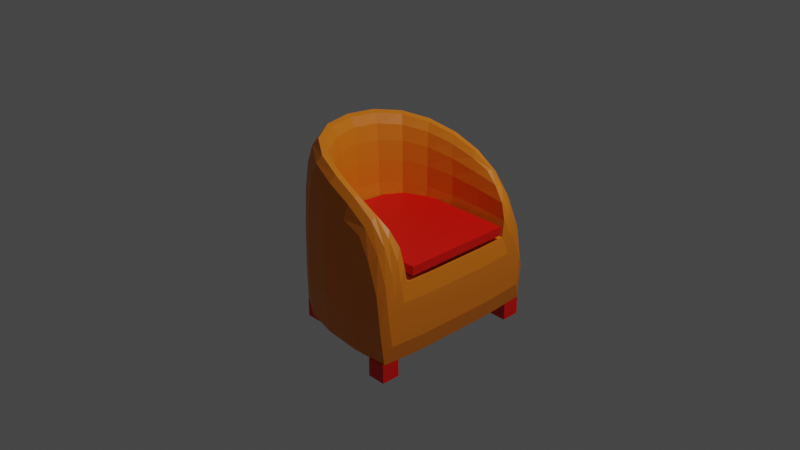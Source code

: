 # Source: Chair.blend  (saved by Blender 3.4.6; exported with 4.5.12 LTS)
import bpy
from mathutils import Matrix  # noqa: F401  (used for matrix-valued properties, if any)

bpy.ops.wm.read_factory_settings(use_empty=True)
scene = bpy.context.scene
scene.name = 'Scene'

# ---- collections
col_collection = bpy.data.collections.new('Collection'); scene.collection.children.link(col_collection)

# ---- materials (node trees are filled in below, after node groups)
mat_material = bpy.data.materials.new('Material')
mat_material.alpha_threshold = 0.0
mat_material.use_transparent_shadow = False
mat_material.roughness = 0.5
mat_material.line_color = (0.0, 0.0, 0.0, 1.0)
mat_pillowfeet = bpy.data.materials.new('pillowFeet')
mat_pillowfeet.use_transparent_shadow = False

# ---- material node trees
mat_material.use_nodes = True; mat_material.node_tree.nodes.clear()
_N = mat_material.node_tree.nodes; _L = mat_material.node_tree.links
n0 = _N.new('ShaderNodeOutputMaterial'); n0.name = 'Material Output'; n0.location = (300, 300)
n1 = _N.new('ShaderNodeBsdfPrincipled'); n1.name = 'Principled BSDF'; n1.location = (10, 300)
n1.distribution = 'GGX'
n1.subsurface_method = 'RANDOM_WALK_SKIN'
n1.inputs[0].default_value = (0.8, 0.2051, 0.005634, 1.0)
n1.inputs[3].default_value = 1.45
n1.inputs[27].default_value = (0.0, 0.0, 0.0, 1.0)
n1.inputs[28].default_value = 1.0
_L.new(n1.outputs[0], n0.inputs[0])
n0.is_active_output = True
mat_pillowfeet.use_nodes = True; mat_pillowfeet.node_tree.nodes.clear()
_N = mat_pillowfeet.node_tree.nodes; _L = mat_pillowfeet.node_tree.links
n0 = _N.new('ShaderNodeBsdfPrincipled'); n0.name = 'Principled BSDF'; n0.location = (10, 300)
n0.distribution = 'GGX'
n0.subsurface_method = 'RANDOM_WALK_SKIN'
n0.inputs[0].default_value = (0.8, 0.003761, 0.0, 1.0)
n0.inputs[3].default_value = 1.45
n0.inputs[27].default_value = (0.0, 0.0, 0.0, 1.0)
n0.inputs[28].default_value = 1.0
n1 = _N.new('ShaderNodeOutputMaterial'); n1.name = 'Material Output'; n1.location = (300, 300)
_L.new(n0.outputs[0], n1.inputs[0])
n1.is_active_output = True

# ---- world
world_world = bpy.data.worlds.new('World'); scene.world = world_world
world_world.use_nodes = True; world_world.node_tree.nodes.clear()
_N = world_world.node_tree.nodes; _L = world_world.node_tree.links
n0 = _N.new('ShaderNodeOutputWorld'); n0.name = 'World Output'; n0.location = (300, 300)
n1 = _N.new('ShaderNodeBackground'); n1.name = 'Background'; n1.location = (10, 300)
n1.inputs[0].default_value = (0.05088, 0.05088, 0.05088, 1.0)
_L.new(n1.outputs[0], n0.inputs[0])
n0.is_active_output = True
world_world.color = (0.05088, 0.05088, 0.05088)
world_world.use_sun_shadow = False
world_world.sun_shadow_jitter_overblur = 0.0

# ---- cameras
cam_camera = bpy.data.cameras.new('Camera')
cam_camera.clip_end = 100.0
cam_camera.ortho_scale = 7.314

# ---- lights
light_light = bpy.data.lights.new('Light', 'POINT')
light_light.transmission_factor = 0.0
light_light.energy = 1000.0
light_light.shadow_soft_size = 0.1
light_light.shadow_maximum_resolution = 0.006
light_light.use_absolute_resolution = True

# ---- meshes
me_chair = bpy.data.meshes.new('Chair')
me_chair.from_pydata([(0.4943, 0.753, 0.4642), (0.8034, 0.952, -0.949), (0.4943, -0.753, 0.4642), (0.8034, -0.952, -0.949), (-0.4733, 0.4908, 0.754), (-0.6888, 0.6621, -0.9396), (-0.4733, -0.4908, 0.754), (-0.6888, -0.6621, -0.9396), (0.4504, -0.9306, 0.2945), (-0.6491, -0.6315, 0.611), (0.4504, 0.9306, 0.2945), (-0.6491, 0.6315, 0.611), (0.81, -0.6614, -0.1438), (-0.4258, -0.4526, -0.1084), (0.81, 0.6614, -0.1438), (-0.4258, 0.4526, -0.1084), (-0.8333, 0.3707, -0.9589), (-0.8881, -1.863e-09, -0.9587), (-0.8333, -0.3707, -0.9589), (0.3859, 0.9533, -0.9646), (-0.04235, 0.9184, -0.9627), (-0.4159, 0.824, -0.961), (0.6081, 0.9589, 0.07597), (0.7409, 0.9824, -0.2283), (0.7956, 0.992, -0.5898), (-0.6924, -0.6661, -0.5217), (-0.6875, -0.6623, -0.07367), (-0.6745, -0.6518, 0.314), (0.6081, -0.9589, 0.07597), (0.7409, -0.9824, -0.2283), (0.7956, -0.992, -0.5898), (-0.6745, 0.6518, 0.314), (-0.6875, 0.6623, -0.07367), (-0.6924, 0.6661, -0.5217), (0.2327, -0.932, 0.3889), (-0.06582, -0.9044, 0.4841), (-0.3805, -0.8136, 0.5586), (0.8418, 0.8825, -0.7566), (0.8418, 0.8067, -0.5466), (0.8418, 0.7309, -0.3366), (-0.4159, -0.824, -0.961), (-0.04235, -0.9184, -0.9627), (0.3859, -0.9533, -0.9646), (-0.8168, -0.3454, 0.6423), (-0.8727, 1.863e-09, 0.6528), (-0.8168, 0.3454, 0.6423), (-0.3805, 0.8136, 0.5586), (-0.06582, 0.9044, 0.4841), (0.2327, 0.932, 0.3889), (0.8034, -0.4967, -0.9821), (0.8034, 4.657e-10, -0.9821), (0.8034, 0.4967, -0.9821), (0.3039, -0.7428, 0.5447), (0.04114, -0.709, 0.631), (-0.2364, -0.6332, 0.7021), (0.8418, -0.8825, -0.7566), (0.8418, -0.8067, -0.5466), (0.8418, -0.7309, -0.3366), (-0.6212, -0.2684, 0.7853), (-0.6705, 3.725e-09, 0.7958), (-0.6212, 0.2684, 0.7853), (-0.2364, 0.6332, 0.7021), (0.04114, 0.709, 0.631), (0.3039, 0.7428, 0.5447), (0.4907, -0.8925, 0.3773), (0.5248, -0.8418, 0.4424), (0.517, -0.791, 0.4688), (-0.5131, -0.5227, 0.8526), (-0.5612, -0.5612, 0.8705), (-0.6092, -0.5996, 0.7945), (0.4907, 0.8925, 0.3773), (0.5248, 0.8418, 0.4424), (0.517, 0.791, 0.4688), (-0.5131, 0.5227, 0.8526), (-0.5612, 0.5612, 0.8705), (-0.6092, 0.5996, 0.7945), (0.4642, -0.6516, -0.1245), (0.1096, -0.6277, -0.1225), (-0.1998, -0.5632, -0.1208), (0.81, 0.3451, -0.1598), (0.81, 0.0, -0.1598), (0.81, -0.3451, -0.1598), (-0.5455, -0.2534, -0.1188), (-0.5908, 2.095e-09, -0.1185), (-0.5455, 0.2534, -0.1188), (-0.1998, 0.5632, -0.1208), (0.1096, 0.6277, -0.1225), (0.4642, 0.6516, -0.1245), (-0.4478, -0.4705, 0.5888), (-0.4348, -0.4601, 0.3732), (-0.43, -0.4562, 0.124), (-0.43, 0.4562, 0.124), (-0.4348, 0.4601, 0.3732), (-0.4478, 0.4705, 0.5888), (0.6379, -0.7246, 0.3552), (0.7553, -0.7011, 0.2055), (0.8031, -0.6915, 0.02971), (0.8031, 0.6915, 0.02971), (0.7553, 0.7011, 0.2055), (0.6379, 0.7246, 0.3552), (-0.5929, 0.2573, 0.6144), (-0.6413, 3.725e-09, 0.6229), (-0.5929, -0.2573, 0.6144), (-0.5784, 0.2516, 0.3912), (-0.6263, 0.0, 0.3972), (-0.5784, -0.2516, 0.3912), (-0.5731, 0.2495, 0.1333), (-0.6208, 9.313e-10, 0.1364), (-0.5731, -0.2495, 0.1333), (0.382, -0.9936, -0.5804), (0.353, -0.9856, -0.1909), (0.2873, -0.965, 0.1403), (-0.04175, -0.9574, -0.557), (-0.04872, -0.9512, -0.1432), (-0.0628, -0.9346, 0.2129), (-0.4097, -0.8587, -0.537), (-0.407, -0.8536, -0.1034), (-0.399, -0.8399, 0.2715), (-0.8649, -0.3643, -0.5124), (-0.8596, -0.3622, -0.05567), (-0.8451, -0.3565, 0.3395), (-0.9225, -9.313e-10, -0.5093), (-0.9169, -9.313e-10, -0.04967), (-0.9019, -1.863e-09, 0.348), (-0.8649, 0.3643, -0.5124), (-0.8596, 0.3622, -0.05567), (-0.8451, 0.3565, 0.3395), (-0.473, 0.4332, -1.0), (-0.05834, 0.4792, -1.0), (0.3839, 0.4974, -1.0), (-0.4996, 0.0, -1.0), (-0.06633, -1.863e-09, -1.0), (0.3829, -9.313e-10, -1.0), (-0.473, -0.4332, -1.0), (-0.05834, -0.4792, -1.0), (0.3839, -0.4974, -1.0), (0.6743, 0.9032, 0.1549), (0.6972, 0.8418, 0.2376), (0.6879, 0.7803, 0.3016), (0.7897, 0.915, -0.1229), (0.7976, 0.8418, -0.006692), (0.7941, 0.7685, 0.1035), (0.8353, 0.9201, -0.443), (0.8362, 0.8418, -0.281), (0.8358, 0.7634, -0.1198), (-0.4097, 0.8587, -0.537), (-0.407, 0.8536, -0.1034), (-0.399, 0.8399, 0.2715), (-0.04175, 0.9574, -0.557), (-0.04872, 0.9512, -0.1432), (-0.0628, 0.9346, 0.2129), (0.382, 0.9936, -0.5804), (0.353, 0.9856, -0.1909), (0.2873, 0.965, 0.1403), (0.2893, -0.7866, 0.6037), (0.01675, -0.7537, 0.7117), (-0.269, -0.6741, 0.7943), (0.2807, -0.8374, 0.6018), (-0.009093, -0.8067, 0.7218), (-0.308, -0.7234, 0.8099), (0.2479, -0.8882, 0.5353), (-0.04257, -0.8596, 0.6508), (-0.348, -0.7727, 0.7359), (0.8418, 0.3813, -0.3565), (0.8418, 0.0, -0.3565), (0.8418, -0.3813, -0.3565), (0.8418, 0.4209, -0.571), (0.8418, 0.0, -0.571), (0.8418, -0.4209, -0.571), (0.8418, 0.4604, -0.7855), (0.8418, 0.0, -0.7855), (0.8418, -0.4604, -0.7855), (-0.6655, -0.2859, 0.8874), (-0.7163, 3.725e-09, 0.899), (-0.6655, 0.2859, 0.8874), (-0.719, -0.3069, 0.9065), (-0.7716, 1.863e-09, 0.9185), (-0.719, 0.3069, 0.9065), (-0.7725, -0.3279, 0.8293), (-0.8269, 7.451e-09, 0.8409), (-0.7725, 0.3279, 0.8293), (-0.269, 0.6741, 0.7943), (0.01675, 0.7537, 0.7117), (0.2893, 0.7866, 0.6037), (-0.308, 0.7234, 0.8099), (-0.009093, 0.8067, 0.7218), (0.2807, 0.8374, 0.6018), (-0.348, 0.7727, 0.7359), (-0.04257, 0.8596, 0.6508), (0.2479, 0.8882, 0.5353), (0.4626, 0.34, -0.142), (0.09633, 0.3275, -0.142), (-0.2471, 0.2961, -0.142), (0.4618, 3.725e-09, -0.142), (0.08971, -1.863e-09, -0.142), (-0.2691, -2.328e-09, -0.142), (0.4626, -0.34, -0.142), (0.09633, -0.3275, -0.142), (-0.2471, -0.2961, -0.142), (-0.2136, -0.6068, 0.5467), (0.07173, -0.6788, 0.4906), (0.368, -0.7097, 0.424), (-0.2006, -0.5932, 0.3437), (0.09808, -0.6622, 0.3047), (0.4326, -0.6892, 0.2591), (-0.1957, -0.5881, 0.1088), (0.1093, -0.6559, 0.08885), (0.4604, -0.6811, 0.06574), (0.368, 0.7097, 0.424), (0.07173, 0.6788, 0.4906), (-0.2136, 0.6068, 0.5467), (0.4326, 0.6892, 0.2591), (0.09808, 0.6622, 0.3047), (-0.2006, 0.5932, 0.3437), (0.4604, 0.6811, 0.06574), (0.1093, 0.6559, 0.08885), (-0.1957, 0.5881, 0.1088), (0.8353, -0.9201, -0.443), (0.8362, -0.8418, -0.281), (0.8358, -0.7634, -0.1198), (0.7897, -0.915, -0.1229), (0.7976, -0.8418, -0.006692), (0.7941, -0.7685, 0.1035), (0.6743, -0.9032, 0.1549), (0.6972, -0.8418, 0.2376), (0.6879, -0.7803, 0.3016), (-0.6381, -0.6072, -0.09248), (-0.6381, -0.6072, 0.002454), (-0.4996, 0.6072, -0.09248), (-0.4996, 0.6072, 0.002454), (0.8324, -0.6072, -0.09248), (0.8324, -0.6072, 0.002454), (0.8324, 0.6072, -0.09248), (0.8324, 0.6072, 0.002454), (0.6018, -0.9662, -1.154), (0.6018, -0.9662, -0.9535), (0.6018, -0.7657, -1.154), (0.6018, -0.7657, -0.9535), (0.8023, -0.9662, -1.154), (0.8023, -0.9662, -0.9535), (0.8023, -0.7657, -1.154), (0.8023, -0.7657, -0.9535), (0.6018, 0.758, -1.154), (0.6018, 0.758, -0.9535), (0.6018, 0.9585, -1.154), (0.6018, 0.9585, -0.9535), (0.8023, 0.758, -1.154), (0.8023, 0.758, -0.9535), (0.8023, 0.9585, -1.154), (0.8023, 0.9585, -0.9535), (-0.6786, -0.6734, -1.154), (-0.6786, -0.6734, -0.9535), (-0.6786, -0.4729, -1.154), (-0.6786, -0.4729, -0.9535), (-0.4781, -0.6734, -1.154), (-0.4781, -0.6734, -0.9535), (-0.4781, -0.4729, -1.154), (-0.4781, -0.4729, -0.9535), (-0.6786, 0.4507, -1.154), (-0.6786, 0.4507, -0.9535), (-0.6786, 0.6512, -1.154), (-0.6786, 0.6512, -0.9535), (-0.4781, 0.4507, -1.154), (-0.4781, 0.4507, -0.9535), (-0.4781, 0.6512, -1.154), (-0.4781, 0.6512, -0.9535)], [], [(100, 101, 104, 103), (101, 102, 105, 104), (103, 104, 107, 106), (104, 105, 108, 107), (4, 60, 100, 93), (60, 59, 101, 100), (59, 58, 102, 101), (58, 6, 88, 102), (102, 88, 89, 105), (105, 89, 90, 108), (108, 90, 13, 82), (107, 108, 82, 83), (106, 107, 83, 84), (91, 106, 84, 15), (92, 103, 106, 91), (93, 100, 103, 92), (109, 110, 113, 112), (110, 111, 114, 113), (112, 113, 116, 115), (113, 114, 117, 116), (3, 30, 109, 42), (30, 29, 110, 109), (29, 28, 111, 110), (28, 8, 34, 111), (111, 34, 35, 114), (114, 35, 36, 117), (117, 36, 9, 27), (116, 117, 27, 26), (115, 116, 26, 25), (40, 115, 25, 7), (41, 112, 115, 40), (42, 109, 112, 41), (118, 119, 122, 121), (119, 120, 123, 122), (121, 122, 125, 124), (122, 123, 126, 125), (7, 25, 118, 18), (25, 26, 119, 118), (26, 27, 120, 119), (27, 9, 43, 120), (120, 43, 44, 123), (123, 44, 45, 126), (126, 45, 11, 31), (125, 126, 31, 32), (124, 125, 32, 33), (16, 124, 33, 5), (17, 121, 124, 16), (18, 118, 121, 17), (127, 128, 131, 130), (128, 129, 132, 131), (130, 131, 134, 133), (131, 132, 135, 134), (5, 21, 127, 16), (21, 20, 128, 127), (20, 19, 129, 128), (19, 1, 51, 129), (129, 51, 50, 132), (132, 50, 49, 135), (135, 49, 3, 42), (134, 135, 42, 41), (133, 134, 41, 40), (18, 133, 40, 7), (17, 130, 133, 18), (16, 127, 130, 17), (136, 137, 140, 139), (137, 138, 141, 140), (139, 140, 143, 142), (140, 141, 144, 143), (10, 70, 136, 22), (70, 71, 137, 136), (71, 72, 138, 137), (72, 0, 99, 138), (138, 99, 98, 141), (141, 98, 97, 144), (144, 97, 14, 39), (143, 144, 39, 38), (142, 143, 38, 37), (24, 142, 37, 1), (23, 139, 142, 24), (22, 136, 139, 23), (145, 146, 149, 148), (146, 147, 150, 149), (148, 149, 152, 151), (149, 150, 153, 152), (5, 33, 145, 21), (33, 32, 146, 145), (32, 31, 147, 146), (31, 11, 46, 147), (147, 46, 47, 150), (150, 47, 48, 153), (153, 48, 10, 22), (152, 153, 22, 23), (151, 152, 23, 24), (19, 151, 24, 1), (20, 148, 151, 19), (21, 145, 148, 20), (154, 155, 158, 157), (155, 156, 159, 158), (157, 158, 161, 160), (158, 159, 162, 161), (2, 52, 154, 66), (52, 53, 155, 154), (53, 54, 156, 155), (54, 6, 67, 156), (156, 67, 68, 159), (159, 68, 69, 162), (162, 69, 9, 36), (161, 162, 36, 35), (160, 161, 35, 34), (64, 160, 34, 8), (65, 157, 160, 64), (66, 154, 157, 65), (163, 164, 167, 166), (164, 165, 168, 167), (166, 167, 170, 169), (167, 168, 171, 170), (14, 79, 163, 39), (79, 80, 164, 163), (80, 81, 165, 164), (81, 12, 57, 165), (165, 57, 56, 168), (168, 56, 55, 171), (171, 55, 3, 49), (170, 171, 49, 50), (169, 170, 50, 51), (37, 169, 51, 1), (38, 166, 169, 37), (39, 163, 166, 38), (172, 173, 176, 175), (173, 174, 177, 176), (175, 176, 179, 178), (176, 177, 180, 179), (6, 58, 172, 67), (58, 59, 173, 172), (59, 60, 174, 173), (60, 4, 73, 174), (174, 73, 74, 177), (177, 74, 75, 180), (180, 75, 11, 45), (179, 180, 45, 44), (178, 179, 44, 43), (69, 178, 43, 9), (68, 175, 178, 69), (67, 172, 175, 68), (181, 182, 185, 184), (182, 183, 186, 185), (184, 185, 188, 187), (185, 186, 189, 188), (4, 61, 181, 73), (61, 62, 182, 181), (62, 63, 183, 182), (63, 0, 72, 183), (183, 72, 71, 186), (186, 71, 70, 189), (189, 70, 10, 48), (188, 189, 48, 47), (187, 188, 47, 46), (75, 187, 46, 11), (74, 184, 187, 75), (73, 181, 184, 74), (190, 191, 194, 193), (191, 192, 195, 194), (193, 194, 197, 196), (194, 195, 198, 197), (14, 87, 190, 79), (87, 86, 191, 190), (86, 85, 192, 191), (85, 15, 84, 192), (192, 84, 83, 195), (195, 83, 82, 198), (198, 82, 13, 78), (197, 198, 78, 77), (196, 197, 77, 76), (81, 196, 76, 12), (80, 193, 196, 81), (79, 190, 193, 80), (199, 200, 203, 202), (200, 201, 204, 203), (202, 203, 206, 205), (203, 204, 207, 206), (6, 54, 199, 88), (54, 53, 200, 199), (53, 52, 201, 200), (52, 2, 94, 201), (201, 94, 95, 204), (204, 95, 96, 207), (207, 96, 12, 76), (206, 207, 76, 77), (205, 206, 77, 78), (90, 205, 78, 13), (89, 202, 205, 90), (88, 199, 202, 89), (208, 209, 212, 211), (209, 210, 213, 212), (211, 212, 215, 214), (212, 213, 216, 215), (0, 63, 208, 99), (63, 62, 209, 208), (62, 61, 210, 209), (61, 4, 93, 210), (210, 93, 92, 213), (213, 92, 91, 216), (216, 91, 15, 85), (215, 216, 85, 86), (214, 215, 86, 87), (97, 214, 87, 14), (98, 211, 214, 97), (99, 208, 211, 98), (217, 218, 221, 220), (218, 219, 222, 221), (220, 221, 224, 223), (221, 222, 225, 224), (3, 55, 217, 30), (55, 56, 218, 217), (56, 57, 219, 218), (57, 12, 96, 219), (219, 96, 95, 222), (222, 95, 94, 225), (225, 94, 2, 66), (224, 225, 66, 65), (223, 224, 65, 64), (28, 223, 64, 8), (29, 220, 223, 28), (30, 217, 220, 29), (226, 227, 229, 228), (228, 229, 233, 232), (232, 233, 231, 230), (230, 231, 227, 226), (228, 232, 230, 226), (233, 229, 227, 231), (234, 235, 237, 236), (236, 237, 241, 240), (240, 241, 239, 238), (238, 239, 235, 234), (236, 240, 238, 234), (241, 237, 235, 239), (242, 243, 245, 244), (244, 245, 249, 248), (248, 249, 247, 246), (246, 247, 243, 242), (244, 248, 246, 242), (249, 245, 243, 247), (250, 251, 253, 252), (252, 253, 257, 256), (256, 257, 255, 254), (254, 255, 251, 250), (252, 256, 254, 250), (257, 253, 251, 255), (258, 259, 261, 260), (260, 261, 265, 264), (264, 265, 263, 262), (262, 263, 259, 258), (260, 264, 262, 258), (265, 261, 259, 263)])
me_chair.polygons.foreach_set('material_index', [0, 0, 0, 0, 0, 0, 0, 0, 0, 0, 0, 0, 0, 0, 0, 0, 0, 0, 0, 0, 0, 0, 0, 0, 0, 0, 0, 0, 0, 0, 0, 0, 0, 0, 0, 0, 0, 0, 0, 0, 0, 0, 0, 0, 0, 0, 0, 0, 0, 0, 0, 0, 0, 0, 0, 0, 0, 0, 0, 0, 0, 0, 0, 0, 0, 0, 0, 0, 0, 0, 0, 0, 0, 0, 0, 0, 0, 0, 0, 0, 0, 0, 0, 0, 0, 0, 0, 0, 0, 0, 0, 0, 0, 0, 0, 0, 0, 0, 0, 0, 0, 0, 0, 0, 0, 0, 0, 0, 0, 0, 0, 0, 0, 0, 0, 0, 0, 0, 0, 0, 0, 0, 0, 0, 0, 0, 0, 0, 0, 0, 0, 0, 0, 0, 0, 0, 0, 0, 0, 0, 0, 0, 0, 0, 0, 0, 0, 0, 0, 0, 0, 0, 0, 0, 0, 0, 0, 0, 0, 0, 0, 0, 0, 0, 0, 0, 0, 0, 0, 0, 0, 0, 0, 0, 0, 0, 0, 0, 0, 0, 0, 0, 0, 0, 0, 0, 0, 0, 0, 0, 0, 0, 0, 0, 0, 0, 0, 0, 0, 0, 0, 0, 0, 0, 0, 0, 0, 0, 0, 0, 0, 0, 0, 0, 0, 0, 0, 0, 0, 0, 0, 0, 0, 0, 1, 1, 1, 1, 1, 1, 1, 1, 1, 1, 1, 1, 1, 1, 1, 1, 1, 1, 1, 1, 1, 1, 1, 1, 1, 1, 1, 1, 1, 1])
_k = {(5, 16): 0.81, (16, 17): 0.81, (17, 18): 0.81, (7, 18): 0.81, (1, 19): 0.81, (19, 20): 0.81, (20, 21): 0.81, (5, 21): 0.81, (10, 22): 0.86, (22, 23): 0.86, (23, 24): 0.86, (1, 24): 0.86, (8, 28): 0.86, (28, 29): 0.86, (29, 30): 0.86, (3, 30): 0.86, (1, 37): 0.86, (37, 38): 0.86, (38, 39): 0.86, (14, 39): 0.86, (7, 40): 0.81, (40, 41): 0.81, (41, 42): 0.81, (3, 42): 0.81, (3, 49): 0.81, (49, 50): 0.81, (50, 51): 0.81, (1, 51): 0.81, (3, 55): 0.86, (55, 56): 0.86, (56, 57): 0.86, (12, 57): 0.86, (12, 76): 0.71, (76, 77): 0.71, (77, 78): 0.71, (13, 78): 0.71, (14, 79): 0.71, (79, 80): 0.71, (80, 81): 0.71, (12, 81): 0.71, (13, 82): 0.71, (82, 83): 0.71, (83, 84): 0.71, (15, 84): 0.71, (15, 85): 0.71, (85, 86): 0.71, (86, 87): 0.71, (14, 87): 0.71, (2, 94): 0.86, (94, 95): 0.86, (95, 96): 0.86, (12, 96): 0.86, (14, 97): 0.86, (97, 98): 0.86, (98, 99): 0.86, (0, 99): 0.86}
me_chair.attributes.new('crease_edge', 'FLOAT', 'EDGE').data.foreach_set('value', [_k.get((min(e.vertices), max(e.vertices)), 0.0) for e in me_chair.edges])
_uv = me_chair.uv_layers.new(name='UVMap')
_uv.uv.foreach_set('vector', [0.8568, 0.5794, 0.8646, 0.625, 0.8646, 0.625, 0.8568, 0.5794, 0.8646, 0.625, 0.8568, 0.6706, 0.8568, 0.6706, 0.8646, 0.625, 0.8568, 0.5794, 0.8646, 0.625, 0.8646, 0.625, 0.8568, 0.5794, 0.8646, 0.625, 0.8568, 0.6706, 0.8568, 0.6706, 0.8646, 0.625, 0.8333, 0.5417, 0.8568, 0.5794, 0.8568, 0.5794, 0.8333, 0.5417, 0.8568, 0.5794, 0.8646, 0.625, 0.8646, 0.625, 0.8568, 0.5794, 0.8646, 0.625, 0.8568, 0.6706, 0.8568, 0.6706, 0.8646, 0.625, 0.8568, 0.6706, 0.8333, 0.7083, 0.8333, 0.7083, 0.8568, 0.6706, 0.8568, 0.6706, 0.8333, 0.7083, 0.8333, 0.7083, 0.8568, 0.6706, 0.8568, 0.6706, 0.8333, 0.7083, 0.8333, 0.7083, 0.8568, 0.6706, 0.8568, 0.6706, 0.8333, 0.7083, 0.8328, 0.7078, 0.8524, 0.6713, 0.8646, 0.625, 0.8568, 0.6706, 0.8524, 0.6713, 0.8598, 0.625, 0.8568, 0.5794, 0.8646, 0.625, 0.8598, 0.625, 0.8524, 0.5787, 0.8333, 0.5417, 0.8568, 0.5794, 0.8524, 0.5787, 0.8328, 0.5422, 0.8333, 0.5417, 0.8568, 0.5794, 0.8568, 0.5794, 0.8333, 0.5417, 0.8333, 0.5417, 0.8568, 0.5794, 0.8568, 0.5794, 0.8333, 0.5417, 0.4375, 0.8125, 0.5, 0.8125, 0.5, 0.875, 0.4375, 0.875, 0.5, 0.8125, 0.5625, 0.8125, 0.5625, 0.875, 0.5, 0.875, 0.4375, 0.875, 0.5, 0.875, 0.5, 0.9375, 0.4375, 0.9375, 0.5, 0.875, 0.5625, 0.875, 0.5625, 0.9375, 0.5, 0.9375, 0.375, 0.75, 0.4414, 0.7552, 0.4375, 0.8125, 0.375, 0.8125, 0.4414, 0.7552, 0.5027, 0.7552, 0.5, 0.8125, 0.4375, 0.8125, 0.5027, 0.7552, 0.5642, 0.7552, 0.5625, 0.8125, 0.5, 0.8125, 0.5642, 0.7552, 0.625, 0.75, 0.625, 0.8125, 0.5625, 0.8125, 0.5625, 0.8125, 0.625, 0.8125, 0.625, 0.875, 0.5625, 0.875, 0.5625, 0.875, 0.625, 0.875, 0.625, 0.9375, 0.5625, 0.9375, 0.5625, 0.9375, 0.625, 0.9375, 0.625, 1.0, 0.5625, 1.0, 0.5, 0.9375, 0.5625, 0.9375, 0.5625, 1.0, 0.5, 1.0, 0.4375, 0.9375, 0.5, 0.9375, 0.5, 1.0, 0.4375, 1.0, 0.375, 0.9375, 0.4375, 0.9375, 0.4375, 1.0, 0.375, 1.0, 0.375, 0.875, 0.4375, 0.875, 0.4375, 0.9375, 0.375, 0.9375, 0.375, 0.8125, 0.4375, 0.8125, 0.4375, 0.875, 0.375, 0.875, 0.4375, 0.0625, 0.5, 0.0625, 0.5, 0.125, 0.4375, 0.125, 0.5, 0.0625, 0.5625, 0.0625, 0.5625, 0.125, 0.5, 0.125, 0.4375, 0.125, 0.5, 0.125, 0.5, 0.1875, 0.4375, 0.1875, 0.5, 0.125, 0.5625, 0.125, 0.5625, 0.1875, 0.5, 0.1875, 0.375, 0.0, 0.4375, 0.0, 0.4375, 0.0625, 0.375, 0.0625, 0.4375, 0.0, 0.5, 0.0, 0.5, 0.0625, 0.4375, 0.0625, 0.5, 0.0, 0.5625, 0.0, 0.5625, 0.0625, 0.5, 0.0625, 0.5625, 0.0, 0.625, 0.0, 0.625, 0.0625, 0.5625, 0.0625, 0.5625, 0.0625, 0.625, 0.0625, 0.625, 0.125, 0.5625, 0.125, 0.5625, 0.125, 0.625, 0.125, 0.625, 0.1875, 0.5625, 0.1875, 0.5625, 0.1875, 0.625, 0.1875, 0.625, 0.25, 0.5625, 0.25, 0.5, 0.1875, 0.5625, 0.1875, 0.5625, 0.25, 0.5, 0.25, 0.4375, 0.1875, 0.5, 0.1875, 0.5, 0.25, 0.4375, 0.25, 0.375, 0.1875, 0.4375, 0.1875, 0.4375, 0.25, 0.375, 0.25, 0.375, 0.125, 0.4375, 0.125, 0.4375, 0.1875, 0.375, 0.1875, 0.375, 0.0625, 0.4375, 0.0625, 0.4375, 0.125, 0.375, 0.125, 0.1875, 0.5625, 0.25, 0.5625, 0.25, 0.625, 0.1875, 0.625, 0.25, 0.5625, 0.3125, 0.5625, 0.3125, 0.625, 0.25, 0.625, 0.1875, 0.625, 0.25, 0.625, 0.25, 0.6875, 0.1875, 0.6875, 0.25, 0.625, 0.3125, 0.625, 0.3125, 0.6875, 0.25, 0.6875, 0.125, 0.5, 0.1875, 0.5, 0.1875, 0.5625, 0.125, 0.5625, 0.1875, 0.5, 0.25, 0.5, 0.25, 0.5625, 0.1875, 0.5625, 0.25, 0.5, 0.3125, 0.5, 0.3125, 0.5625, 0.25, 0.5625, 0.3125, 0.5, 0.375, 0.5, 0.375, 0.5625, 0.3125, 0.5625, 0.3125, 0.5625, 0.375, 0.5625, 0.375, 0.625, 0.3125, 0.625, 0.3125, 0.625, 0.375, 0.625, 0.375, 0.6875, 0.3125, 0.6875, 0.3125, 0.6875, 0.375, 0.6875, 0.375, 0.75, 0.3125, 0.75, 0.25, 0.6875, 0.3125, 0.6875, 0.3125, 0.75, 0.25, 0.75, 0.1875, 0.6875, 0.25, 0.6875, 0.25, 0.75, 0.1875, 0.75, 0.125, 0.6875, 0.1875, 0.6875, 0.1875, 0.75, 0.125, 0.75, 0.125, 0.625, 0.1875, 0.625, 0.1875, 0.6875, 0.125, 0.6875, 0.125, 0.5625, 0.1875, 0.5625, 0.1875, 0.625, 0.125, 0.625, 0.5827, 0.5, 0.6039, 0.5, 0.5656, 0.5, 0.5326, 0.5, 0.6039, 0.5, 0.6268, 0.5, 0.5992, 0.5, 0.5656, 0.5, 0.5326, 0.5, 0.5656, 0.5, 0.5316, 0.5, 0.4845, 0.5, 0.5656, 0.5, 0.5992, 0.5, 0.5788, 0.5, 0.5316, 0.5, 0.625, 0.5, 0.6357, 0.5, 0.5827, 0.5, 0.5642, 0.4948, 0.6357, 0.5, 0.6478, 0.5, 0.6039, 0.5, 0.5827, 0.5, 0.6478, 0.5, 0.6618, 0.5, 0.6268, 0.5, 0.6039, 0.5, 0.6618, 0.5, 0.6729, 0.5, 0.6525, 0.5, 0.6268, 0.5, 0.6268, 0.5, 0.6525, 0.5, 0.6351, 0.5, 0.5992, 0.5, 0.5992, 0.5, 0.6351, 0.5, 0.6272, 0.5, 0.5788, 0.5, 0.5788, 0.5, 0.6272, 0.5, 0.6251, 0.5052, 0.5638, 0.5052, 0.5316, 0.5, 0.5788, 0.5, 0.5638, 0.5052, 0.5026, 0.5052, 0.4845, 0.5, 0.5316, 0.5, 0.5026, 0.5052, 0.4414, 0.5052, 0.4414, 0.4948, 0.4845, 0.5, 0.4414, 0.5052, 0.375, 0.5, 0.5027, 0.4948, 0.5326, 0.5, 0.4845, 0.5, 0.4414, 0.4948, 0.5642, 0.4948, 0.5827, 0.5, 0.5326, 0.5, 0.5027, 0.4948, 0.4375, 0.3125, 0.5, 0.3125, 0.5, 0.375, 0.4375, 0.375, 0.5, 0.3125, 0.5625, 0.3125, 0.5625, 0.375, 0.5, 0.375, 0.4375, 0.375, 0.5, 0.375, 0.5, 0.4375, 0.4375, 0.4375, 0.5, 0.375, 0.5625, 0.375, 0.5625, 0.4375, 0.5, 0.4375, 0.375, 0.25, 0.4375, 0.25, 0.4375, 0.3125, 0.375, 0.3125, 0.4375, 0.25, 0.5, 0.25, 0.5, 0.3125, 0.4375, 0.3125, 0.5, 0.25, 0.5625, 0.25, 0.5625, 0.3125, 0.5, 0.3125, 0.5625, 0.25, 0.625, 0.25, 0.625, 0.3125, 0.5625, 0.3125, 0.5625, 0.3125, 0.625, 0.3125, 0.625, 0.375, 0.5625, 0.375, 0.5625, 0.375, 0.625, 0.375, 0.625, 0.4375, 0.5625, 0.4375, 0.5625, 0.4375, 0.625, 0.4375, 0.625, 0.5, 0.5642, 0.4948, 0.5, 0.4375, 0.5625, 0.4375, 0.5642, 0.4948, 0.5027, 0.4948, 0.4375, 0.4375, 0.5, 0.4375, 0.5027, 0.4948, 0.4414, 0.4948, 0.375, 0.4375, 0.4375, 0.4375, 0.4414, 0.4948, 0.375, 0.5, 0.375, 0.375, 0.4375, 0.375, 0.4375, 0.4375, 0.375, 0.4375, 0.375, 0.3125, 0.4375, 0.3125, 0.4375, 0.375, 0.375, 0.375, 0.7037, 0.7494, 0.75, 0.7449, 0.7487, 0.7457, 0.6971, 0.7495, 0.75, 0.7449, 0.7959, 0.7327, 0.7978, 0.7349, 0.7487, 0.7457, 0.6971, 0.7495, 0.7487, 0.7457, 0.7489, 0.7475, 0.6918, 0.7497, 0.7487, 0.7457, 0.7978, 0.7349, 0.8033, 0.7407, 0.7489, 0.7475, 0.6729, 0.75, 0.7064, 0.7493, 0.7037, 0.7494, 0.6618, 0.75, 0.7064, 0.7493, 0.7506, 0.7448, 0.75, 0.7449, 0.7037, 0.7494, 0.7506, 0.7448, 0.7957, 0.7324, 0.7959, 0.7327, 0.75, 0.7449, 0.7957, 0.7324, 0.8333, 0.7083, 0.8338, 0.7088, 0.7959, 0.7327, 0.7959, 0.7327, 0.8338, 0.7088, 0.8368, 0.7118, 0.7978, 0.7349, 0.7978, 0.7349, 0.8368, 0.7118, 0.8459, 0.7209, 0.8033, 0.7407, 0.8033, 0.7407, 0.8459, 0.7209, 0.875, 0.75, 0.8125, 0.75, 0.7489, 0.7475, 0.8033, 0.7407, 0.8125, 0.75, 0.75, 0.75, 0.6918, 0.7497, 0.7489, 0.7475, 0.75, 0.75, 0.6875, 0.75, 0.6357, 0.75, 0.6918, 0.7497, 0.6875, 0.75, 0.625, 0.75, 0.6478, 0.75, 0.6971, 0.7495, 0.6918, 0.7497, 0.6357, 0.75, 0.6618, 0.75, 0.7037, 0.7494, 0.6971, 0.7495, 0.6478, 0.75, 0.5625, 0.5625, 0.5625, 0.625, 0.5, 0.625, 0.5, 0.5625, 0.5625, 0.625, 0.5625, 0.6875, 0.5, 0.6875, 0.5, 0.625, 0.5, 0.5625, 0.5, 0.625, 0.4375, 0.625, 0.4375, 0.5625, 0.5, 0.625, 0.5, 0.6875, 0.4375, 0.6875, 0.4375, 0.625, 0.6251, 0.5052, 0.625, 0.5625, 0.5625, 0.5625, 0.5638, 0.5052, 0.625, 0.5625, 0.625, 0.625, 0.5625, 0.625, 0.5625, 0.5625, 0.625, 0.625, 0.625, 0.6875, 0.5625, 0.6875, 0.5625, 0.625, 0.625, 0.6875, 0.6251, 0.7448, 0.5638, 0.7448, 0.5625, 0.6875, 0.5625, 0.6875, 0.5638, 0.7448, 0.5026, 0.7448, 0.5, 0.6875, 0.5, 0.6875, 0.5026, 0.7448, 0.4414, 0.7448, 0.4375, 0.6875, 0.4375, 0.6875, 0.4414, 0.7448, 0.375, 0.75, 0.375, 0.6875, 0.4375, 0.625, 0.4375, 0.6875, 0.375, 0.6875, 0.375, 0.625, 0.4375, 0.5625, 0.4375, 0.625, 0.375, 0.625, 0.375, 0.5625, 0.4414, 0.5052, 0.4375, 0.5625, 0.375, 0.5625, 0.375, 0.5, 0.5026, 0.5052, 0.5, 0.5625, 0.4375, 0.5625, 0.4414, 0.5052, 0.5638, 0.5052, 0.5625, 0.5625, 0.5, 0.5625, 0.5026, 0.5052, 0.8571, 0.6709, 0.8648, 0.625, 0.8663, 0.625, 0.8594, 0.673, 0.8648, 0.625, 0.8571, 0.5791, 0.8594, 0.577, 0.8663, 0.625, 0.8594, 0.673, 0.8663, 0.625, 0.87, 0.625, 0.8653, 0.6785, 0.8663, 0.625, 0.8594, 0.577, 0.8653, 0.5715, 0.87, 0.625, 0.8333, 0.7083, 0.8568, 0.6706, 0.8571, 0.6709, 0.8338, 0.7088, 0.8568, 0.6706, 0.8646, 0.625, 0.8648, 0.625, 0.8571, 0.6709, 0.8646, 0.625, 0.8568, 0.5794, 0.8571, 0.5791, 0.8648, 0.625, 0.8568, 0.5794, 0.8333, 0.5417, 0.8338, 0.5412, 0.8571, 0.5791, 0.8571, 0.5791, 0.8338, 0.5412, 0.8368, 0.5382, 0.8594, 0.577, 0.8594, 0.577, 0.8368, 0.5382, 0.8459, 0.5291, 0.8653, 0.5715, 0.8653, 0.5715, 0.8459, 0.5291, 0.875, 0.5, 0.875, 0.5625, 0.87, 0.625, 0.8653, 0.5715, 0.875, 0.5625, 0.875, 0.625, 0.8653, 0.6785, 0.87, 0.625, 0.875, 0.625, 0.875, 0.6875, 0.8459, 0.7209, 0.8653, 0.6785, 0.875, 0.6875, 0.875, 0.75, 0.8368, 0.7118, 0.8594, 0.673, 0.8653, 0.6785, 0.8459, 0.7209, 0.8338, 0.7088, 0.8571, 0.6709, 0.8594, 0.673, 0.8368, 0.7118, 0.7959, 0.5173, 0.75, 0.5051, 0.7487, 0.5043, 0.7978, 0.5151, 0.75, 0.5051, 0.7037, 0.5006, 0.6971, 0.5005, 0.7487, 0.5043, 0.7978, 0.5151, 0.7487, 0.5043, 0.7489, 0.5025, 0.8033, 0.5093, 0.7487, 0.5043, 0.6971, 0.5005, 0.6918, 0.5003, 0.7489, 0.5025, 0.8333, 0.5417, 0.7957, 0.5176, 0.7959, 0.5173, 0.8338, 0.5412, 0.7957, 0.5176, 0.7506, 0.5052, 0.75, 0.5051, 0.7959, 0.5173, 0.7506, 0.5052, 0.7064, 0.5007, 0.7037, 0.5006, 0.75, 0.5051, 0.7064, 0.5007, 0.6729, 0.5, 0.6618, 0.5, 0.7037, 0.5006, 0.7037, 0.5006, 0.6618, 0.5, 0.6478, 0.5, 0.6971, 0.5005, 0.6971, 0.5005, 0.6478, 0.5, 0.6357, 0.5, 0.6918, 0.5003, 0.6918, 0.5003, 0.6357, 0.5, 0.625, 0.5, 0.6875, 0.5, 0.7489, 0.5025, 0.6918, 0.5003, 0.6875, 0.5, 0.75, 0.5, 0.8033, 0.5093, 0.7489, 0.5025, 0.75, 0.5, 0.8125, 0.5, 0.8459, 0.5291, 0.8033, 0.5093, 0.8125, 0.5, 0.875, 0.5, 0.8368, 0.5382, 0.7978, 0.5151, 0.8033, 0.5093, 0.8459, 0.5291, 0.8338, 0.5412, 0.7959, 0.5173, 0.7978, 0.5151, 0.8368, 0.5382, 0.6871, 0.5628, 0.7472, 0.5651, 0.7483, 0.625, 0.6873, 0.625, 0.7472, 0.5651, 0.8035, 0.5709, 0.8071, 0.625, 0.7483, 0.625, 0.6873, 0.625, 0.7483, 0.625, 0.7472, 0.6849, 0.6871, 0.6872, 0.7483, 0.625, 0.8071, 0.625, 0.8035, 0.6791, 0.7472, 0.6849, 0.6251, 0.5052, 0.6869, 0.5058, 0.6871, 0.5628, 0.625, 0.5625, 0.6869, 0.5058, 0.745, 0.5102, 0.7472, 0.5651, 0.6871, 0.5628, 0.745, 0.5102, 0.7957, 0.522, 0.8035, 0.5709, 0.7472, 0.5651, 0.7957, 0.522, 0.8328, 0.5422, 0.8524, 0.5787, 0.8035, 0.5709, 0.8035, 0.5709, 0.8524, 0.5787, 0.8598, 0.625, 0.8071, 0.625, 0.8071, 0.625, 0.8598, 0.625, 0.8524, 0.6713, 0.8035, 0.6791, 0.8035, 0.6791, 0.8524, 0.6713, 0.8328, 0.7078, 0.7957, 0.728, 0.7472, 0.6849, 0.8035, 0.6791, 0.7957, 0.728, 0.745, 0.7398, 0.6871, 0.6872, 0.7472, 0.6849, 0.745, 0.7398, 0.6869, 0.7442, 0.625, 0.6875, 0.6871, 0.6872, 0.6869, 0.7442, 0.6251, 0.7448, 0.625, 0.625, 0.6873, 0.625, 0.6871, 0.6872, 0.625, 0.6875, 0.625, 0.5625, 0.6871, 0.5628, 0.6873, 0.625, 0.625, 0.625, 0.7954, 0.7324, 0.7487, 0.7448, 0.7461, 0.7448, 0.7951, 0.7324, 0.7487, 0.7448, 0.6994, 0.7493, 0.6911, 0.7493, 0.7461, 0.7448, 0.7951, 0.7324, 0.7461, 0.7448, 0.745, 0.7448, 0.7949, 0.7324, 0.7461, 0.7448, 0.6911, 0.7493, 0.6874, 0.7493, 0.745, 0.7448, 0.8333, 0.7083, 0.7957, 0.7324, 0.7954, 0.7324, 0.8333, 0.7083, 0.7957, 0.7324, 0.7506, 0.7448, 0.7487, 0.7448, 0.7954, 0.7324, 0.7506, 0.7448, 0.7064, 0.7493, 0.6994, 0.7493, 0.7487, 0.7448, 0.7064, 0.7493, 0.6729, 0.75, 0.6525, 0.75, 0.6994, 0.7493, 0.6994, 0.7493, 0.6525, 0.75, 0.6351, 0.75, 0.6911, 0.7493, 0.6911, 0.7493, 0.6351, 0.75, 0.6272, 0.75, 0.6874, 0.7493, 0.6874, 0.7493, 0.6272, 0.75, 0.6251, 0.7448, 0.6869, 0.7442, 0.745, 0.7448, 0.6874, 0.7493, 0.6869, 0.7442, 0.745, 0.7398, 0.7949, 0.7324, 0.745, 0.7448, 0.745, 0.7398, 0.7957, 0.728, 0.8333, 0.7083, 0.7949, 0.7324, 0.7957, 0.728, 0.8328, 0.7078, 0.8333, 0.7083, 0.7951, 0.7324, 0.7949, 0.7324, 0.8333, 0.7083, 0.8333, 0.7083, 0.7954, 0.7324, 0.7951, 0.7324, 0.8333, 0.7083, 0.6994, 0.5007, 0.7487, 0.5052, 0.7461, 0.5052, 0.6911, 0.5007, 0.7487, 0.5052, 0.7954, 0.5176, 0.7951, 0.5176, 0.7461, 0.5052, 0.6911, 0.5007, 0.7461, 0.5052, 0.745, 0.5052, 0.6874, 0.5007, 0.7461, 0.5052, 0.7951, 0.5176, 0.7949, 0.5176, 0.745, 0.5052, 0.6729, 0.5, 0.7064, 0.5007, 0.6994, 0.5007, 0.6525, 0.5, 0.7064, 0.5007, 0.7506, 0.5052, 0.7487, 0.5052, 0.6994, 0.5007, 0.7506, 0.5052, 0.7957, 0.5176, 0.7954, 0.5176, 0.7487, 0.5052, 0.7957, 0.5176, 0.8333, 0.5417, 0.8333, 0.5417, 0.7954, 0.5176, 0.7954, 0.5176, 0.8333, 0.5417, 0.8333, 0.5417, 0.7951, 0.5176, 0.7951, 0.5176, 0.8333, 0.5417, 0.8333, 0.5417, 0.7949, 0.5176, 0.7949, 0.5176, 0.8333, 0.5417, 0.8328, 0.5422, 0.7957, 0.522, 0.745, 0.5052, 0.7949, 0.5176, 0.7957, 0.522, 0.745, 0.5102, 0.6874, 0.5007, 0.745, 0.5052, 0.745, 0.5102, 0.6869, 0.5058, 0.6272, 0.5, 0.6874, 0.5007, 0.6869, 0.5058, 0.6251, 0.5052, 0.6351, 0.5, 0.6911, 0.5007, 0.6874, 0.5007, 0.6272, 0.5, 0.6525, 0.5, 0.6994, 0.5007, 0.6911, 0.5007, 0.6351, 0.5, 0.4845, 0.75, 0.5316, 0.75, 0.5656, 0.75, 0.5326, 0.75, 0.5316, 0.75, 0.5788, 0.75, 0.5992, 0.75, 0.5656, 0.75, 0.5326, 0.75, 0.5656, 0.75, 0.6039, 0.75, 0.5827, 0.75, 0.5656, 0.75, 0.5992, 0.75, 0.6268, 0.75, 0.6039, 0.75, 0.375, 0.75, 0.4414, 0.7448, 0.4845, 0.75, 0.4414, 0.7552, 0.4414, 0.7448, 0.5026, 0.7448, 0.5316, 0.75, 0.4845, 0.75, 0.5026, 0.7448, 0.5638, 0.7448, 0.5788, 0.75, 0.5316, 0.75, 0.5638, 0.7448, 0.6251, 0.7448, 0.6272, 0.75, 0.5788, 0.75, 0.5788, 0.75, 0.6272, 0.75, 0.6351, 0.75, 0.5992, 0.75, 0.5992, 0.75, 0.6351, 0.75, 0.6525, 0.75, 0.6268, 0.75, 0.6268, 0.75, 0.6525, 0.75, 0.6729, 0.75, 0.6618, 0.75, 0.6039, 0.75, 0.6268, 0.75, 0.6618, 0.75, 0.6478, 0.75, 0.5827, 0.75, 0.6039, 0.75, 0.6478, 0.75, 0.6357, 0.75, 0.5642, 0.7552, 0.5827, 0.75, 0.6357, 0.75, 0.625, 0.75, 0.5027, 0.7552, 0.5326, 0.75, 0.5827, 0.75, 0.5642, 0.7552, 0.4414, 0.7552, 0.4845, 0.75, 0.5326, 0.75, 0.5027, 0.7552, 0.375, 0.0, 0.625, 0.0, 0.625, 0.25, 0.375, 0.25, 0.375, 0.25, 0.625, 0.25, 0.625, 0.5, 0.375, 0.5, 0.375, 0.5, 0.625, 0.5, 0.625, 0.75, 0.375, 0.75, 0.375, 0.75, 0.625, 0.75, 0.625, 1.0, 0.375, 1.0, 0.125, 0.5, 0.375, 0.5, 0.375, 0.75, 0.125, 0.75, 0.625, 0.5, 0.875, 0.5, 0.875, 0.75, 0.625, 0.75, 0.375, 0.0, 0.625, 0.0, 0.625, 0.25, 0.375, 0.25, 0.375, 0.25, 0.625, 0.25, 0.625, 0.5, 0.375, 0.5, 0.375, 0.5, 0.625, 0.5, 0.625, 0.75, 0.375, 0.75, 0.375, 0.75, 0.625, 0.75, 0.625, 1.0, 0.375, 1.0, 0.125, 0.5, 0.375, 0.5, 0.375, 0.75, 0.125, 0.75, 0.625, 0.5, 0.875, 0.5, 0.875, 0.75, 0.625, 0.75, 0.375, 0.0, 0.625, 0.0, 0.625, 0.25, 0.375, 0.25, 0.375, 0.25, 0.625, 0.25, 0.625, 0.5, 0.375, 0.5, 0.375, 0.5, 0.625, 0.5, 0.625, 0.75, 0.375, 0.75, 0.375, 0.75, 0.625, 0.75, 0.625, 1.0, 0.375, 1.0, 0.125, 0.5, 0.375, 0.5, 0.375, 0.75, 0.125, 0.75, 0.625, 0.5, 0.875, 0.5, 0.875, 0.75, 0.625, 0.75, 0.375, 0.0, 0.625, 0.0, 0.625, 0.25, 0.375, 0.25, 0.375, 0.25, 0.625, 0.25, 0.625, 0.5, 0.375, 0.5, 0.375, 0.5, 0.625, 0.5, 0.625, 0.75, 0.375, 0.75, 0.375, 0.75, 0.625, 0.75, 0.625, 1.0, 0.375, 1.0, 0.125, 0.5, 0.375, 0.5, 0.375, 0.75, 0.125, 0.75, 0.625, 0.5, 0.875, 0.5, 0.875, 0.75, 0.625, 0.75, 0.375, 0.0, 0.625, 0.0, 0.625, 0.25, 0.375, 0.25, 0.375, 0.25, 0.625, 0.25, 0.625, 0.5, 0.375, 0.5, 0.375, 0.5, 0.625, 0.5, 0.625, 0.75, 0.375, 0.75, 0.375, 0.75, 0.625, 0.75, 0.625, 1.0, 0.375, 1.0, 0.125, 0.5, 0.375, 0.5, 0.375, 0.75, 0.125, 0.75, 0.625, 0.5, 0.875, 0.5, 0.875, 0.75, 0.625, 0.75])
me_chair.materials.append(mat_material)
me_chair.materials.append(mat_pillowfeet)
me_chair.use_mirror_vertex_groups = False
me_chair.update()

# ---- objects
ob_chair = bpy.data.objects.new('Chair', me_chair)
ob_light = bpy.data.objects.new('Light', light_light)
ob_camera = bpy.data.objects.new('Camera', cam_camera)

# ---- transforms, parenting, visibility, modifiers, constraints
ob_chair.location = (0.0, 0.0, 0.0)
ob_chair.lock_rotations_4d = False
ob_chair.empty_display_type = 'ARROWS'
ob_chair.lineart.crease_threshold = 0.0
ob_light.location = (4.076, 1.005, 5.904)
ob_light.rotation_euler = (0.6503, 0.05522, 1.866)
ob_light.lock_rotations_4d = False
ob_light.empty_display_type = 'ARROWS'
ob_light.color = (0.0, 0.0, 0.0, 0.0)
ob_light.lineart.crease_threshold = 0.0
ob_camera.location = (7.359, -6.926, 4.958)
ob_camera.rotation_euler = (1.109, 0.0, 0.8149)
ob_camera.lock_rotations_4d = False
ob_camera.empty_display_type = 'ARROWS'
ob_camera.color = (0.0, 0.0, 0.0, 0.0)
ob_camera.display_type = 'WIRE'
ob_camera.lineart.crease_threshold = 0.0

# ---- collection membership
col_collection.objects.link(ob_chair)
col_collection.objects.link(ob_light)
col_collection.objects.link(ob_camera)

# ---- scene / render settings (as saved in the file)
scene.camera = ob_camera
scene.frame_start = 1; scene.frame_end = 250; scene.frame_set(1)
scene.render.engine = 'BLENDER_EEVEE_NEXT'
scene.cycles.sampling_pattern = 'TABULATED_SOBOL'
scene.cycles.use_light_tree = False
scene.view_settings.view_transform = 'Filmic'
bpy.context.view_layer.update()
